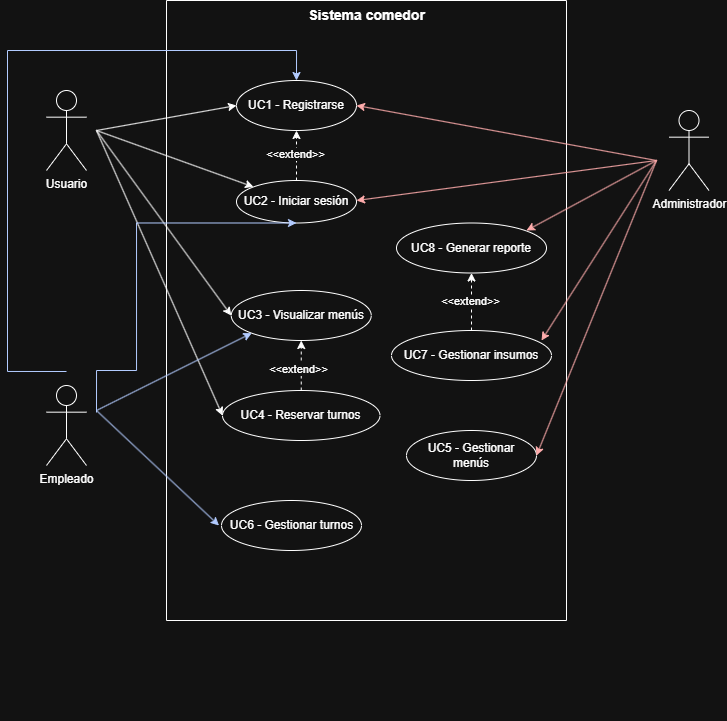

The diagram above was exported from draw.io. Its source (the exported page's mxGraphModel, read from the mxfile embedded in the PNG):
<mxGraphModel dx="983" dy="546" grid="1" gridSize="10" guides="1" tooltips="1" connect="1" arrows="1" fold="1" page="1" pageScale="1" pageWidth="827" pageHeight="1169" math="0" shadow="0">
  <root>
    <mxCell id="0" />
    <mxCell id="1" parent="0" />
    <mxCell id="BC-XKy0KTJKj_sj_Hdzs-36" style="rounded=0;orthogonalLoop=1;jettySize=auto;html=1;entryX=0;entryY=0.5;entryDx=0;entryDy=0;" parent="1" target="BC-XKy0KTJKj_sj_Hdzs-17" edge="1">
      <mxGeometry relative="1" as="geometry">
        <mxPoint x="130" y="250" as="sourcePoint" />
      </mxGeometry>
    </mxCell>
    <mxCell id="BC-XKy0KTJKj_sj_Hdzs-1" value="Usuario" style="shape=umlActor;verticalLabelPosition=bottom;verticalAlign=top;html=1;outlineConnect=0;" parent="1" vertex="1">
      <mxGeometry x="80" y="210" width="40" height="80" as="geometry" />
    </mxCell>
    <mxCell id="BC-XKy0KTJKj_sj_Hdzs-3" value="Empleado" style="shape=umlActor;verticalLabelPosition=bottom;verticalAlign=top;html=1;outlineConnect=0;" parent="1" vertex="1">
      <mxGeometry x="80" y="505" width="40" height="80" as="geometry" />
    </mxCell>
    <mxCell id="BC-XKy0KTJKj_sj_Hdzs-4" value="Administrador" style="shape=umlActor;verticalLabelPosition=bottom;verticalAlign=top;html=1;outlineConnect=0;" parent="1" vertex="1">
      <mxGeometry x="702.5" y="230" width="40" height="80" as="geometry" />
    </mxCell>
    <mxCell id="BC-XKy0KTJKj_sj_Hdzs-33" value="" style="group" parent="1" vertex="1" connectable="0">
      <mxGeometry x="200" y="120" width="400" height="720" as="geometry" />
    </mxCell>
    <mxCell id="BC-XKy0KTJKj_sj_Hdzs-31" value="" style="swimlane;startSize=0;" parent="BC-XKy0KTJKj_sj_Hdzs-33" vertex="1">
      <mxGeometry width="400" height="620" as="geometry">
        <mxRectangle x="420" y="60" width="50" height="40" as="alternateBounds" />
      </mxGeometry>
    </mxCell>
    <mxCell id="BC-XKy0KTJKj_sj_Hdzs-32" value="&lt;b&gt;&lt;font style=&quot;font-size: 14px;&quot;&gt;Sistema comedor&lt;/font&gt;&lt;/b&gt;" style="text;html=1;align=center;verticalAlign=middle;resizable=0;points=[];autosize=1;strokeColor=none;fillColor=none;" parent="BC-XKy0KTJKj_sj_Hdzs-31" vertex="1">
      <mxGeometry x="130.00103448275863" width="140" height="30" as="geometry" />
    </mxCell>
    <mxCell id="BC-XKy0KTJKj_sj_Hdzs-18" value="" style="group" parent="BC-XKy0KTJKj_sj_Hdzs-31" vertex="1" connectable="0">
      <mxGeometry x="70" y="80" width="120" height="50" as="geometry" />
    </mxCell>
    <mxCell id="BC-XKy0KTJKj_sj_Hdzs-17" value="" style="ellipse;whiteSpace=wrap;html=1;" parent="BC-XKy0KTJKj_sj_Hdzs-18" vertex="1">
      <mxGeometry width="120" height="50" as="geometry" />
    </mxCell>
    <mxCell id="BC-XKy0KTJKj_sj_Hdzs-7" value="UC1 - Registrarse" style="text;html=1;align=center;verticalAlign=middle;whiteSpace=wrap;rounded=0;" parent="BC-XKy0KTJKj_sj_Hdzs-18" vertex="1">
      <mxGeometry x="5" y="10" width="110" height="30" as="geometry" />
    </mxCell>
    <mxCell id="BC-XKy0KTJKj_sj_Hdzs-20" value="" style="group" parent="BC-XKy0KTJKj_sj_Hdzs-31" vertex="1" connectable="0">
      <mxGeometry x="65" y="180" width="130" height="42.5" as="geometry" />
    </mxCell>
    <mxCell id="BC-XKy0KTJKj_sj_Hdzs-19" value="" style="ellipse;whiteSpace=wrap;html=1;" parent="BC-XKy0KTJKj_sj_Hdzs-20" vertex="1">
      <mxGeometry x="5" width="120" height="42.5" as="geometry" />
    </mxCell>
    <mxCell id="BC-XKy0KTJKj_sj_Hdzs-8" value="UC2 - Iniciar sesión" style="text;html=1;align=center;verticalAlign=middle;whiteSpace=wrap;rounded=0;" parent="BC-XKy0KTJKj_sj_Hdzs-20" vertex="1">
      <mxGeometry y="6.25" width="130" height="30" as="geometry" />
    </mxCell>
    <mxCell id="BC-XKy0KTJKj_sj_Hdzs-35" style="edgeStyle=orthogonalEdgeStyle;rounded=0;orthogonalLoop=1;jettySize=auto;html=1;exitX=0.5;exitY=1;exitDx=0;exitDy=0;" parent="BC-XKy0KTJKj_sj_Hdzs-20" source="BC-XKy0KTJKj_sj_Hdzs-8" target="BC-XKy0KTJKj_sj_Hdzs-8" edge="1">
      <mxGeometry relative="1" as="geometry" />
    </mxCell>
    <mxCell id="BC-XKy0KTJKj_sj_Hdzs-22" value="" style="group" parent="BC-XKy0KTJKj_sj_Hdzs-31" vertex="1" connectable="0">
      <mxGeometry x="64.75" y="290" width="140" height="50" as="geometry" />
    </mxCell>
    <mxCell id="BC-XKy0KTJKj_sj_Hdzs-21" value="" style="ellipse;whiteSpace=wrap;html=1;" parent="BC-XKy0KTJKj_sj_Hdzs-22" vertex="1">
      <mxGeometry width="140" height="50" as="geometry" />
    </mxCell>
    <mxCell id="BC-XKy0KTJKj_sj_Hdzs-9" value="UC3 - Visualizar menús" style="text;html=1;align=center;verticalAlign=middle;whiteSpace=wrap;rounded=0;" parent="BC-XKy0KTJKj_sj_Hdzs-22" vertex="1">
      <mxGeometry y="10" width="140" height="30" as="geometry" />
    </mxCell>
    <mxCell id="BC-XKy0KTJKj_sj_Hdzs-16" value="" style="group" parent="BC-XKy0KTJKj_sj_Hdzs-31" vertex="1" connectable="0">
      <mxGeometry x="56" y="390" width="157.5" height="50" as="geometry" />
    </mxCell>
    <mxCell id="BC-XKy0KTJKj_sj_Hdzs-15" value="" style="ellipse;whiteSpace=wrap;html=1;" parent="BC-XKy0KTJKj_sj_Hdzs-16" vertex="1">
      <mxGeometry width="157.5" height="50" as="geometry" />
    </mxCell>
    <mxCell id="BC-XKy0KTJKj_sj_Hdzs-10" value="UC4 - Reservar turnos" style="text;html=1;align=center;verticalAlign=middle;whiteSpace=wrap;rounded=0;" parent="BC-XKy0KTJKj_sj_Hdzs-16" vertex="1">
      <mxGeometry x="11.25" y="10" width="135" height="30" as="geometry" />
    </mxCell>
    <mxCell id="BC-XKy0KTJKj_sj_Hdzs-26" value="" style="group" parent="BC-XKy0KTJKj_sj_Hdzs-31" vertex="1" connectable="0">
      <mxGeometry x="230" y="222.5" width="150" height="50" as="geometry" />
    </mxCell>
    <mxCell id="BC-XKy0KTJKj_sj_Hdzs-25" value="" style="ellipse;whiteSpace=wrap;html=1;" parent="BC-XKy0KTJKj_sj_Hdzs-26" vertex="1">
      <mxGeometry width="150" height="50" as="geometry" />
    </mxCell>
    <mxCell id="BC-XKy0KTJKj_sj_Hdzs-14" value="UC8 - Generar reporte" style="text;html=1;align=center;verticalAlign=middle;whiteSpace=wrap;rounded=0;" parent="BC-XKy0KTJKj_sj_Hdzs-26" vertex="1">
      <mxGeometry x="10" y="10" width="130" height="30" as="geometry" />
    </mxCell>
    <mxCell id="BC-XKy0KTJKj_sj_Hdzs-30" value="" style="group" parent="BC-XKy0KTJKj_sj_Hdzs-31" vertex="1" connectable="0">
      <mxGeometry x="52.5" y="500" width="145" height="50" as="geometry" />
    </mxCell>
    <mxCell id="BC-XKy0KTJKj_sj_Hdzs-29" value="" style="ellipse;whiteSpace=wrap;html=1;" parent="BC-XKy0KTJKj_sj_Hdzs-30" vertex="1">
      <mxGeometry x="2.5" width="140" height="50" as="geometry" />
    </mxCell>
    <mxCell id="BC-XKy0KTJKj_sj_Hdzs-11" value="UC6 - Gestionar turnos" style="text;html=1;align=center;verticalAlign=middle;whiteSpace=wrap;rounded=0;" parent="BC-XKy0KTJKj_sj_Hdzs-30" vertex="1">
      <mxGeometry y="10" width="145" height="30" as="geometry" />
    </mxCell>
    <mxCell id="BC-XKy0KTJKj_sj_Hdzs-28" value="" style="group" parent="BC-XKy0KTJKj_sj_Hdzs-31" vertex="1" connectable="0">
      <mxGeometry x="240" y="430" width="130" height="50" as="geometry" />
    </mxCell>
    <mxCell id="BC-XKy0KTJKj_sj_Hdzs-27" value="" style="ellipse;whiteSpace=wrap;html=1;" parent="BC-XKy0KTJKj_sj_Hdzs-28" vertex="1">
      <mxGeometry width="130" height="50" as="geometry" />
    </mxCell>
    <mxCell id="BC-XKy0KTJKj_sj_Hdzs-12" value="UC5 - Gestionar menús" style="text;html=1;align=center;verticalAlign=middle;whiteSpace=wrap;rounded=0;" parent="BC-XKy0KTJKj_sj_Hdzs-28" vertex="1">
      <mxGeometry x="10" y="10" width="110" height="30" as="geometry" />
    </mxCell>
    <mxCell id="BC-XKy0KTJKj_sj_Hdzs-24" value="" style="group" parent="BC-XKy0KTJKj_sj_Hdzs-31" vertex="1" connectable="0">
      <mxGeometry x="225" y="330" width="160" height="50" as="geometry" />
    </mxCell>
    <mxCell id="BC-XKy0KTJKj_sj_Hdzs-23" value="" style="ellipse;whiteSpace=wrap;html=1;" parent="BC-XKy0KTJKj_sj_Hdzs-24" vertex="1">
      <mxGeometry width="160" height="50" as="geometry" />
    </mxCell>
    <mxCell id="BC-XKy0KTJKj_sj_Hdzs-13" value="UC7 - Gestionar insumos" style="text;html=1;align=center;verticalAlign=middle;whiteSpace=wrap;rounded=0;" parent="BC-XKy0KTJKj_sj_Hdzs-24" vertex="1">
      <mxGeometry x="10" y="10" width="140" height="30" as="geometry" />
    </mxCell>
    <mxCell id="BC-XKy0KTJKj_sj_Hdzs-41" style="rounded=0;orthogonalLoop=1;jettySize=auto;html=1;exitX=0.5;exitY=0;exitDx=0;exitDy=0;entryX=0.5;entryY=1;entryDx=0;entryDy=0;dashed=1;" parent="BC-XKy0KTJKj_sj_Hdzs-31" source="BC-XKy0KTJKj_sj_Hdzs-19" target="BC-XKy0KTJKj_sj_Hdzs-17" edge="1">
      <mxGeometry relative="1" as="geometry" />
    </mxCell>
    <mxCell id="BC-XKy0KTJKj_sj_Hdzs-42" value="&amp;lt;&amp;lt;extend&amp;gt;&amp;gt;" style="edgeLabel;html=1;align=center;verticalAlign=middle;resizable=0;points=[];" parent="BC-XKy0KTJKj_sj_Hdzs-41" vertex="1" connectable="0">
      <mxGeometry x="0.0376" y="1" relative="1" as="geometry">
        <mxPoint as="offset" />
      </mxGeometry>
    </mxCell>
    <mxCell id="BC-XKy0KTJKj_sj_Hdzs-51" style="edgeStyle=orthogonalEdgeStyle;rounded=0;orthogonalLoop=1;jettySize=auto;html=1;exitX=0.5;exitY=0;exitDx=0;exitDy=0;entryX=0.5;entryY=1;entryDx=0;entryDy=0;dashed=1;" parent="BC-XKy0KTJKj_sj_Hdzs-31" source="BC-XKy0KTJKj_sj_Hdzs-15" target="BC-XKy0KTJKj_sj_Hdzs-21" edge="1">
      <mxGeometry relative="1" as="geometry" />
    </mxCell>
    <mxCell id="BC-XKy0KTJKj_sj_Hdzs-52" value="&amp;lt;&amp;lt;extend&amp;gt;&amp;gt;" style="edgeLabel;html=1;align=center;verticalAlign=middle;resizable=0;points=[];" parent="BC-XKy0KTJKj_sj_Hdzs-51" vertex="1" connectable="0">
      <mxGeometry x="-0.1459" y="3" relative="1" as="geometry">
        <mxPoint as="offset" />
      </mxGeometry>
    </mxCell>
    <mxCell id="vFySMu_XQHvGoVWzIunK-1" style="rounded=0;orthogonalLoop=1;jettySize=auto;html=1;exitX=0.5;exitY=0;exitDx=0;exitDy=0;entryX=0.5;entryY=1;entryDx=0;entryDy=0;dashed=1;" edge="1" parent="BC-XKy0KTJKj_sj_Hdzs-31" source="BC-XKy0KTJKj_sj_Hdzs-23" target="BC-XKy0KTJKj_sj_Hdzs-25">
      <mxGeometry relative="1" as="geometry">
        <mxPoint x="310" y="322.5" as="sourcePoint" />
        <mxPoint x="310" y="272.5" as="targetPoint" />
      </mxGeometry>
    </mxCell>
    <mxCell id="vFySMu_XQHvGoVWzIunK-2" value="&amp;lt;&amp;lt;extend&amp;gt;&amp;gt;" style="edgeLabel;html=1;align=center;verticalAlign=middle;resizable=0;points=[];" vertex="1" connectable="0" parent="vFySMu_XQHvGoVWzIunK-1">
      <mxGeometry x="0.0376" y="1" relative="1" as="geometry">
        <mxPoint as="offset" />
      </mxGeometry>
    </mxCell>
    <mxCell id="BC-XKy0KTJKj_sj_Hdzs-38" value="" style="endArrow=classic;html=1;rounded=0;entryX=0;entryY=0;entryDx=0;entryDy=0;" parent="1" edge="1" target="BC-XKy0KTJKj_sj_Hdzs-19">
      <mxGeometry width="50" height="50" relative="1" as="geometry">
        <mxPoint x="130" y="250" as="sourcePoint" />
        <mxPoint x="260" y="320" as="targetPoint" />
      </mxGeometry>
    </mxCell>
    <mxCell id="BC-XKy0KTJKj_sj_Hdzs-39" value="" style="endArrow=classic;html=1;rounded=0;entryX=0;entryY=0.5;entryDx=0;entryDy=0;" parent="1" target="BC-XKy0KTJKj_sj_Hdzs-9" edge="1">
      <mxGeometry width="50" height="50" relative="1" as="geometry">
        <mxPoint x="130" y="250" as="sourcePoint" />
        <mxPoint x="520" y="360" as="targetPoint" />
      </mxGeometry>
    </mxCell>
    <mxCell id="BC-XKy0KTJKj_sj_Hdzs-40" value="" style="endArrow=classic;html=1;rounded=0;entryX=0;entryY=0.5;entryDx=0;entryDy=0;" parent="1" target="BC-XKy0KTJKj_sj_Hdzs-15" edge="1">
      <mxGeometry width="50" height="50" relative="1" as="geometry">
        <mxPoint x="130" y="250" as="sourcePoint" />
        <mxPoint x="330" y="400" as="targetPoint" />
      </mxGeometry>
    </mxCell>
    <mxCell id="BC-XKy0KTJKj_sj_Hdzs-43" value="" style="endArrow=classic;html=1;rounded=0;entryX=0;entryY=1;entryDx=0;entryDy=0;fillColor=#0050ef;strokeColor=#001DBC;" parent="1" target="BC-XKy0KTJKj_sj_Hdzs-21" edge="1">
      <mxGeometry width="50" height="50" relative="1" as="geometry">
        <mxPoint x="130" y="530" as="sourcePoint" />
        <mxPoint x="330" y="400" as="targetPoint" />
      </mxGeometry>
    </mxCell>
    <mxCell id="BC-XKy0KTJKj_sj_Hdzs-45" value="" style="endArrow=classic;html=1;rounded=0;entryX=0.5;entryY=1;entryDx=0;entryDy=0;fillColor=#0050ef;strokeColor=#001DBC;edgeStyle=orthogonalEdgeStyle;" parent="1" target="BC-XKy0KTJKj_sj_Hdzs-19" edge="1">
      <mxGeometry width="50" height="50" relative="1" as="geometry">
        <mxPoint x="130" y="532" as="sourcePoint" />
        <mxPoint x="330" y="400" as="targetPoint" />
        <Array as="points">
          <mxPoint x="130" y="532" />
          <mxPoint x="130" y="490" />
          <mxPoint x="170" y="490" />
          <mxPoint x="170" y="342" />
        </Array>
      </mxGeometry>
    </mxCell>
    <mxCell id="BC-XKy0KTJKj_sj_Hdzs-46" value="" style="endArrow=classic;html=1;rounded=0;edgeStyle=orthogonalEdgeStyle;entryX=0.5;entryY=0;entryDx=0;entryDy=0;fillColor=#0050ef;strokeColor=#001DBC;" parent="1" target="BC-XKy0KTJKj_sj_Hdzs-17" edge="1">
      <mxGeometry width="50" height="50" relative="1" as="geometry">
        <mxPoint x="100" y="491" as="sourcePoint" />
        <mxPoint x="40" y="130" as="targetPoint" />
        <Array as="points">
          <mxPoint x="100" y="491" />
          <mxPoint x="41" y="491" />
          <mxPoint x="41" y="170" />
          <mxPoint x="330" y="170" />
        </Array>
      </mxGeometry>
    </mxCell>
    <mxCell id="BC-XKy0KTJKj_sj_Hdzs-48" value="" style="endArrow=classic;html=1;rounded=0;fillColor=#e51400;strokeColor=#B20000;" parent="1" edge="1">
      <mxGeometry width="50" height="50" relative="1" as="geometry">
        <mxPoint x="690" y="280" as="sourcePoint" />
        <mxPoint x="390" y="225" as="targetPoint" />
      </mxGeometry>
    </mxCell>
    <mxCell id="BC-XKy0KTJKj_sj_Hdzs-49" value="" style="endArrow=classic;html=1;rounded=0;fillColor=#e51400;strokeColor=#B20000;" parent="1" edge="1">
      <mxGeometry width="50" height="50" relative="1" as="geometry">
        <mxPoint x="690" y="280" as="sourcePoint" />
        <mxPoint x="390" y="320" as="targetPoint" />
      </mxGeometry>
    </mxCell>
    <mxCell id="BC-XKy0KTJKj_sj_Hdzs-50" value="" style="endArrow=classic;html=1;rounded=0;entryX=0.923;entryY=-0.083;entryDx=0;entryDy=0;entryPerimeter=0;fillColor=#e51400;strokeColor=#B20000;" parent="1" target="BC-XKy0KTJKj_sj_Hdzs-14" edge="1">
      <mxGeometry width="50" height="50" relative="1" as="geometry">
        <mxPoint x="690" y="280" as="sourcePoint" />
        <mxPoint x="470" y="360" as="targetPoint" />
      </mxGeometry>
    </mxCell>
    <mxCell id="BC-XKy0KTJKj_sj_Hdzs-53" value="" style="endArrow=classic;html=1;rounded=0;entryX=1;entryY=0;entryDx=0;entryDy=0;fillColor=#e51400;strokeColor=#B20000;" parent="1" target="BC-XKy0KTJKj_sj_Hdzs-13" edge="1">
      <mxGeometry width="50" height="50" relative="1" as="geometry">
        <mxPoint x="690" y="280" as="sourcePoint" />
        <mxPoint x="470" y="480" as="targetPoint" />
      </mxGeometry>
    </mxCell>
    <mxCell id="BC-XKy0KTJKj_sj_Hdzs-54" value="" style="endArrow=classic;html=1;rounded=0;entryX=1;entryY=0.5;entryDx=0;entryDy=0;fillColor=#e51400;strokeColor=#B20000;" parent="1" target="BC-XKy0KTJKj_sj_Hdzs-27" edge="1">
      <mxGeometry width="50" height="50" relative="1" as="geometry">
        <mxPoint x="690" y="280" as="sourcePoint" />
        <mxPoint x="470" y="480" as="targetPoint" />
      </mxGeometry>
    </mxCell>
    <mxCell id="BC-XKy0KTJKj_sj_Hdzs-55" value="" style="endArrow=classic;html=1;rounded=0;entryX=0;entryY=0.5;entryDx=0;entryDy=0;fillColor=#0050ef;strokeColor=#001DBC;" parent="1" target="BC-XKy0KTJKj_sj_Hdzs-11" edge="1">
      <mxGeometry width="50" height="50" relative="1" as="geometry">
        <mxPoint x="130" y="530" as="sourcePoint" />
        <mxPoint x="470" y="480" as="targetPoint" />
      </mxGeometry>
    </mxCell>
  </root>
</mxGraphModel>